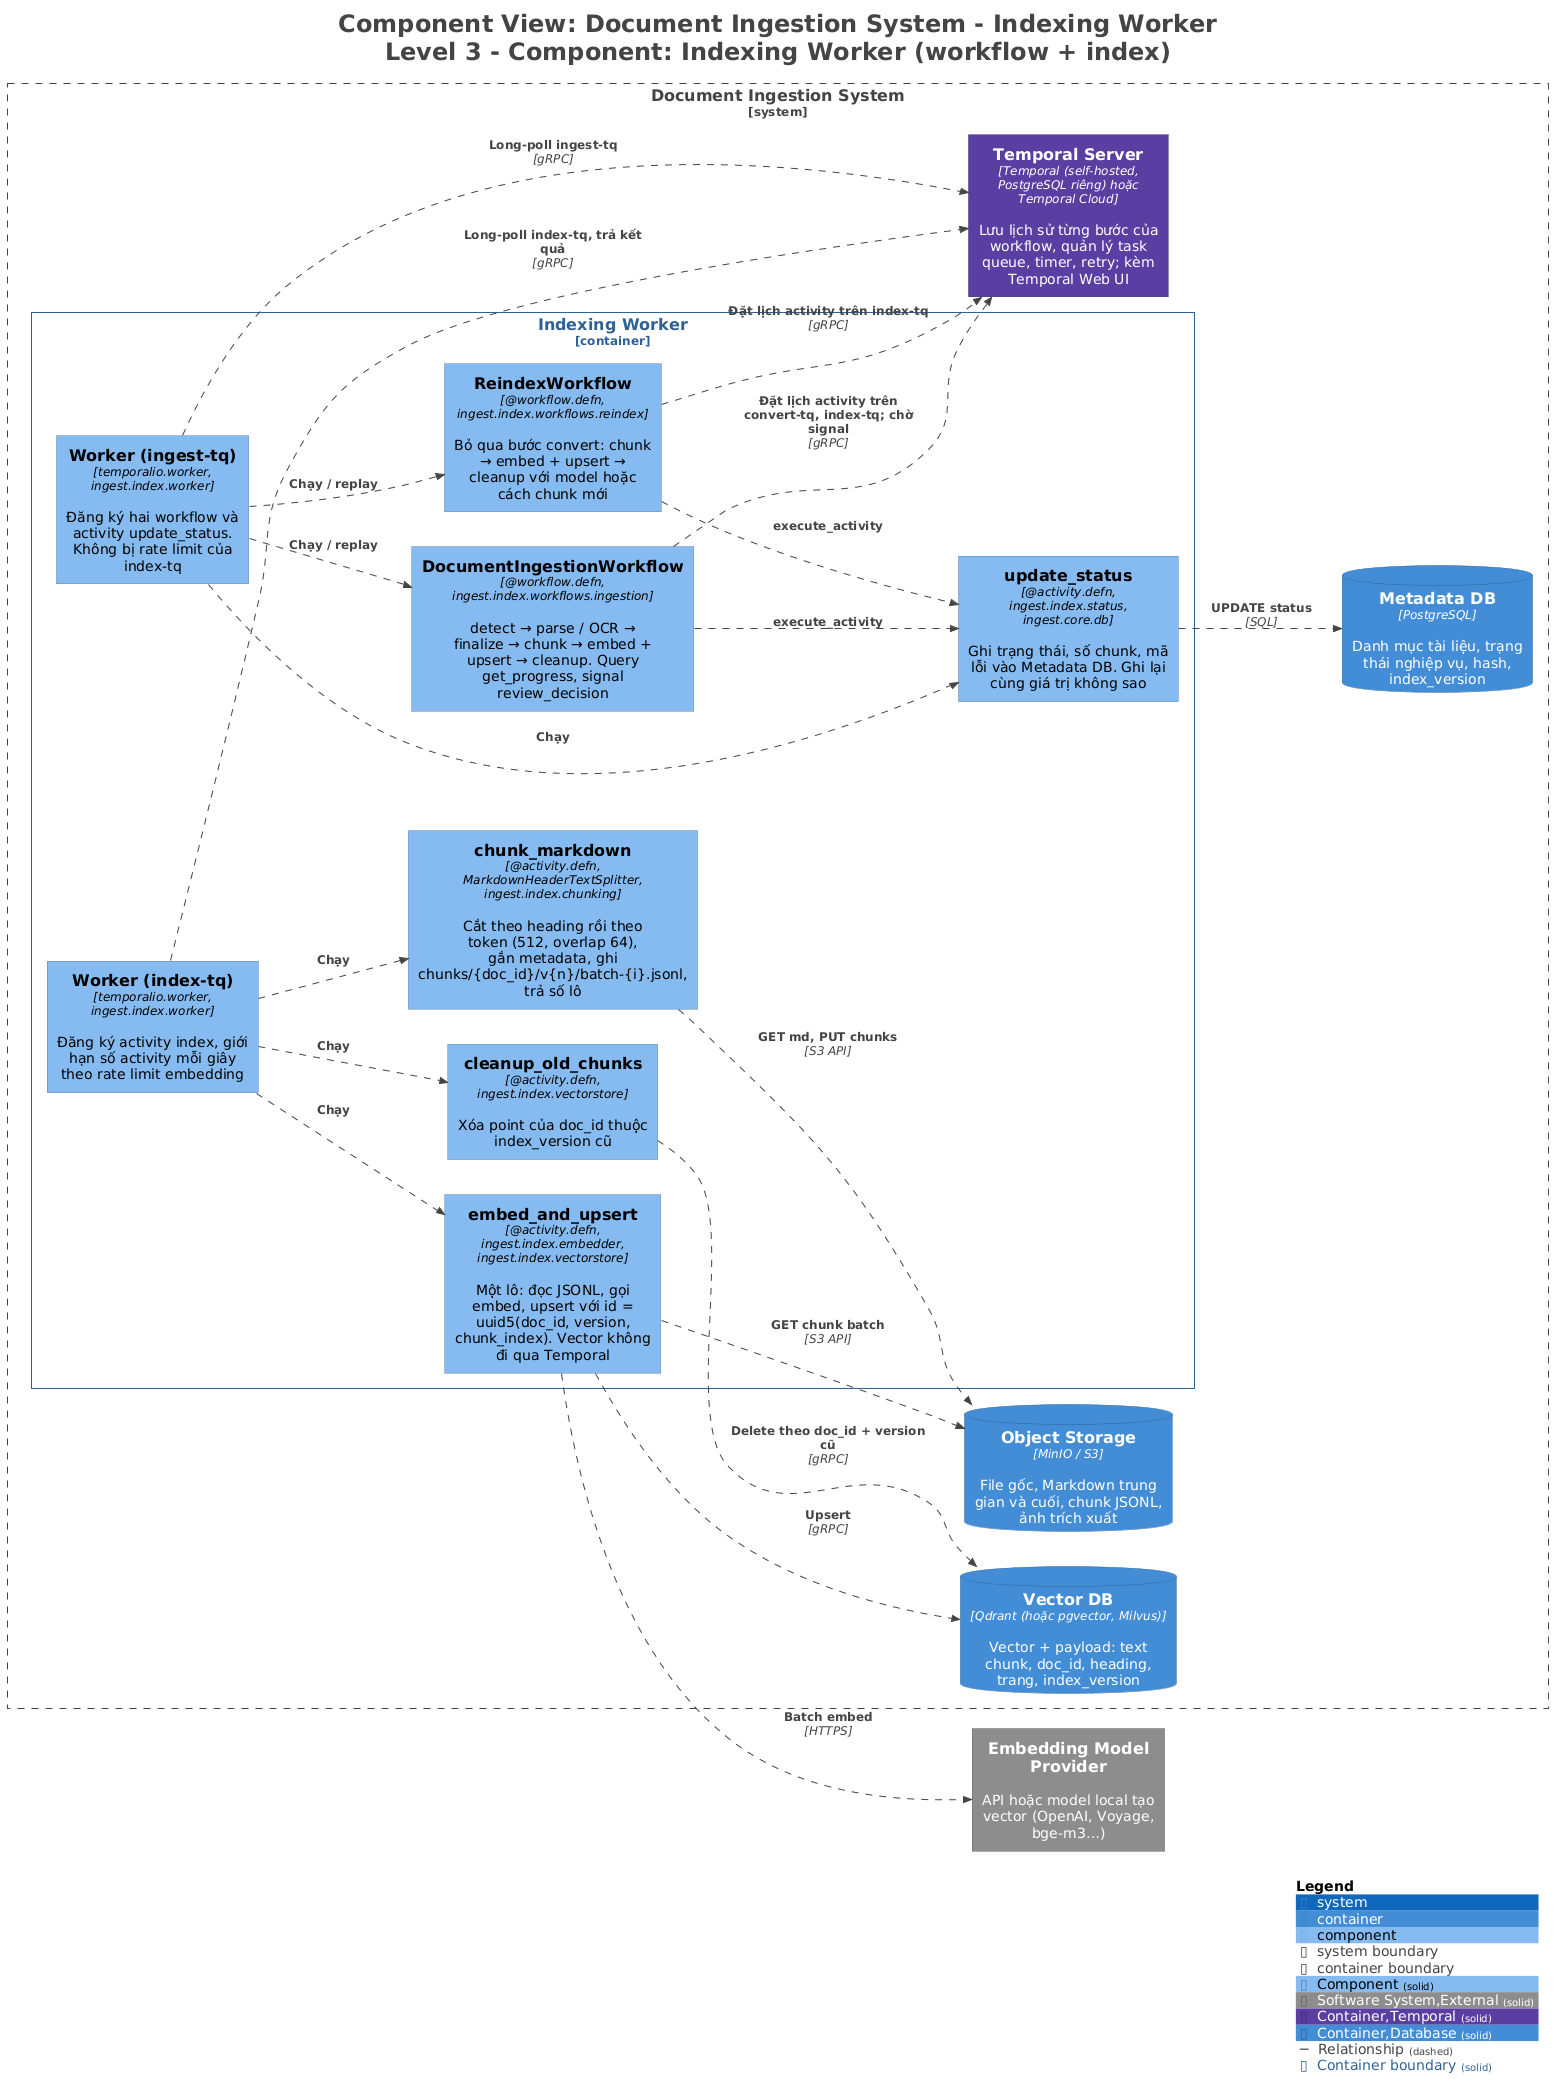

The diagram above was rendered by PlantUML. Its source (embedded in the PNG):
@startuml
title <size:24>Component View: Document Ingestion System - Indexing Worker</size>\n<size:24>Level 3 - Component: Indexing Worker (workflow + index)</size>

set separator none
left to right direction

<style>
  root {
    BackgroundColor: #ffffff
    FontColor: #444444
  }
</style>

!include <C4/C4>
!include <C4/C4_Context>
!include <C4/C4_Container>
!include <C4/C4_Component>

AddElementTag("Component", $bgColor="#85bbf0", $borderColor="#5d82a8", $fontColor="#000000", $sprite="", $shadowing="", $borderStyle="solid")
AddElementTag("Software System,External", $bgColor="#8c8c8c", $borderColor="#626262", $fontColor="#ffffff", $sprite="", $shadowing="", $borderStyle="solid")
AddElementTag("Container,Temporal", $bgColor="#5b3fa0", $borderColor="#3f2c70", $fontColor="#ffffff", $sprite="", $shadowing="", $borderStyle="solid")
AddElementTag("Container,Database", $bgColor="#438dd5", $borderColor="#2e6295", $fontColor="#ffffff", $sprite="", $shadowing="", $borderStyle="solid")

AddRelTag("Relationship", $textColor="#444444", $lineColor="#444444", $lineStyle = DashedLine())

AddBoundaryTag("Container", $bgColor="#ffffff", $borderColor="#2e6295", $fontColor="#2e6295", $shadowing="", $borderStyle="solid")

System(EmbeddingModelProvider, "Embedding Model Provider", $descr="API hoặc model local tạo vector (OpenAI, Voyage, bge-m3…)", $tags="Software System,External", $link="")

System_Boundary("DocumentIngestionSystem_boundary", "Document Ingestion System", $tags="Software System") {
  Container_Boundary("DocumentIngestionSystem.IndexingWorker_boundary", "Indexing Worker", $tags="Container") {
    Component(DocumentIngestionSystem.IndexingWorker.Workeringesttq, "Worker (ingest-tq)", $techn="temporalio.worker, ingest.index.worker", $descr="Đăng ký hai workflow và activity update_status. Không bị rate limit của index-tq", $tags="Component", $link="")
    Component(DocumentIngestionSystem.IndexingWorker.DocumentIngestionWorkflow, "DocumentIngestionWorkflow", $techn="@workflow.defn, ingest.index.workflows.ingestion", $descr="detect → parse / OCR → finalize → chunk → embed + upsert → cleanup. Query get_progress, signal review_decision", $tags="Component", $link="")
    Component(DocumentIngestionSystem.IndexingWorker.ReindexWorkflow, "ReindexWorkflow", $techn="@workflow.defn, ingest.index.workflows.reindex", $descr="Bỏ qua bước convert: chunk → embed + upsert → cleanup với model hoặc cách chunk mới", $tags="Component", $link="")
    Component(DocumentIngestionSystem.IndexingWorker.update_status, "update_status", $techn="@activity.defn, ingest.index.status, ingest.core.db", $descr="Ghi trạng thái, số chunk, mã lỗi vào Metadata DB. Ghi lại cùng giá trị không sao", $tags="Component", $link="")
    Component(DocumentIngestionSystem.IndexingWorker.Workerindextq, "Worker (index-tq)", $techn="temporalio.worker, ingest.index.worker", $descr="Đăng ký activity index, giới hạn số activity mỗi giây theo rate limit embedding", $tags="Component", $link="")
    Component(DocumentIngestionSystem.IndexingWorker.chunk_markdown, "chunk_markdown", $techn="@activity.defn, MarkdownHeaderTextSplitter, ingest.index.chunking", $descr="Cắt theo heading rồi theo token (512, overlap 64), gắn metadata, ghi chunks/{doc_id}/v{n}/batch-{i}.jsonl, trả số lô", $tags="Component", $link="")
    Component(DocumentIngestionSystem.IndexingWorker.embed_and_upsert, "embed_and_upsert", $techn="@activity.defn, ingest.index.embedder, ingest.index.vectorstore", $descr="Một lô: đọc JSONL, gọi embed, upsert với id = uuid5(doc_id, version, chunk_index). Vector không đi qua Temporal", $tags="Component", $link="")
    Component(DocumentIngestionSystem.IndexingWorker.cleanup_old_chunks, "cleanup_old_chunks", $techn="@activity.defn, ingest.index.vectorstore", $descr="Xóa point của doc_id thuộc index_version cũ", $tags="Component", $link="")
  }

  Container(DocumentIngestionSystem.TemporalServer, "Temporal Server", $techn="Temporal (self-hosted, PostgreSQL riêng) hoặc Temporal Cloud", $descr="Lưu lịch sử từng bước của workflow, quản lý task queue, timer, retry; kèm Temporal Web UI", $tags="Container,Temporal", $link="")
  ContainerDb(DocumentIngestionSystem.ObjectStorage, "Object Storage", $techn="MinIO / S3", $descr="File gốc, Markdown trung gian và cuối, chunk JSONL, ảnh trích xuất", $tags="Container,Database", $link="")
  ContainerDb(DocumentIngestionSystem.MetadataDB, "Metadata DB", $techn="PostgreSQL", $descr="Danh mục tài liệu, trạng thái nghiệp vụ, hash, index_version", $tags="Container,Database", $link="")
  ContainerDb(DocumentIngestionSystem.VectorDB, "Vector DB", $techn="Qdrant (hoặc pgvector, Milvus)", $descr="Vector + payload: text chunk, doc_id, heading, trang, index_version", $tags="Container,Database", $link="")
}

Rel(DocumentIngestionSystem.IndexingWorker.Workerindextq, DocumentIngestionSystem.TemporalServer, "Long-poll index-tq, trả kết quả", $techn="gRPC", $tags="Relationship", $link="")
Rel(DocumentIngestionSystem.IndexingWorker.Workerindextq, DocumentIngestionSystem.IndexingWorker.chunk_markdown, "Chạy", $techn="", $tags="Relationship", $link="")
Rel(DocumentIngestionSystem.IndexingWorker.Workerindextq, DocumentIngestionSystem.IndexingWorker.embed_and_upsert, "Chạy", $techn="", $tags="Relationship", $link="")
Rel(DocumentIngestionSystem.IndexingWorker.Workerindextq, DocumentIngestionSystem.IndexingWorker.cleanup_old_chunks, "Chạy", $techn="", $tags="Relationship", $link="")
Rel(DocumentIngestionSystem.IndexingWorker.chunk_markdown, DocumentIngestionSystem.ObjectStorage, "GET md, PUT chunks", $techn="S3 API", $tags="Relationship", $link="")
Rel(DocumentIngestionSystem.IndexingWorker.embed_and_upsert, DocumentIngestionSystem.ObjectStorage, "GET chunk batch", $techn="S3 API", $tags="Relationship", $link="")
Rel(DocumentIngestionSystem.IndexingWorker.embed_and_upsert, EmbeddingModelProvider, "Batch embed", $techn="HTTPS", $tags="Relationship", $link="")
Rel(DocumentIngestionSystem.IndexingWorker.embed_and_upsert, DocumentIngestionSystem.VectorDB, "Upsert", $techn="gRPC", $tags="Relationship", $link="")
Rel(DocumentIngestionSystem.IndexingWorker.cleanup_old_chunks, DocumentIngestionSystem.VectorDB, "Delete theo doc_id + version cũ", $techn="gRPC", $tags="Relationship", $link="")
Rel(DocumentIngestionSystem.IndexingWorker.Workeringesttq, DocumentIngestionSystem.TemporalServer, "Long-poll ingest-tq", $techn="gRPC", $tags="Relationship", $link="")
Rel(DocumentIngestionSystem.IndexingWorker.Workeringesttq, DocumentIngestionSystem.IndexingWorker.DocumentIngestionWorkflow, "Chạy / replay", $techn="", $tags="Relationship", $link="")
Rel(DocumentIngestionSystem.IndexingWorker.Workeringesttq, DocumentIngestionSystem.IndexingWorker.ReindexWorkflow, "Chạy / replay", $techn="", $tags="Relationship", $link="")
Rel(DocumentIngestionSystem.IndexingWorker.Workeringesttq, DocumentIngestionSystem.IndexingWorker.update_status, "Chạy", $techn="", $tags="Relationship", $link="")
Rel(DocumentIngestionSystem.IndexingWorker.DocumentIngestionWorkflow, DocumentIngestionSystem.TemporalServer, "Đặt lịch activity trên convert-tq, index-tq; chờ signal", $techn="gRPC", $tags="Relationship", $link="")
Rel(DocumentIngestionSystem.IndexingWorker.ReindexWorkflow, DocumentIngestionSystem.TemporalServer, "Đặt lịch activity trên index-tq", $techn="gRPC", $tags="Relationship", $link="")
Rel(DocumentIngestionSystem.IndexingWorker.DocumentIngestionWorkflow, DocumentIngestionSystem.IndexingWorker.update_status, "execute_activity", $techn="", $tags="Relationship", $link="")
Rel(DocumentIngestionSystem.IndexingWorker.ReindexWorkflow, DocumentIngestionSystem.IndexingWorker.update_status, "execute_activity", $techn="", $tags="Relationship", $link="")
Rel(DocumentIngestionSystem.IndexingWorker.update_status, DocumentIngestionSystem.MetadataDB, "UPDATE status", $techn="SQL", $tags="Relationship", $link="")

SHOW_LEGEND(true)
hide stereotypes
@enduml